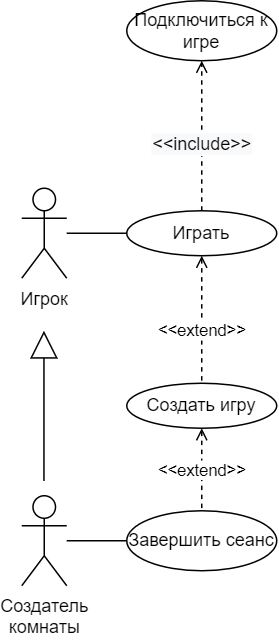

The diagram above was exported from draw.io. Its source (the exported page's mxGraphModel, read from the mxfile embedded in the PNG):
<mxGraphModel dx="974" dy="597" grid="1" gridSize="10" guides="1" tooltips="1" connect="1" arrows="1" fold="1" page="1" pageScale="1" pageWidth="827" pageHeight="1169" math="0" shadow="0">
  <root>
    <mxCell id="0" />
    <mxCell id="1" parent="0" />
    <mxCell id="fuC2xRa5_bib6x7c2l1X-1" value="Игрок" style="shape=umlActor;verticalLabelPosition=bottom;verticalAlign=top;html=1;outlineConnect=0;" parent="1" vertex="1">
      <mxGeometry x="160" y="235" width="30" height="60" as="geometry" />
    </mxCell>
    <mxCell id="fuC2xRa5_bib6x7c2l1X-15" style="edgeStyle=orthogonalEdgeStyle;rounded=0;orthogonalLoop=1;jettySize=auto;html=1;endArrow=open;endFill=0;dashed=1;" parent="1" source="fuC2xRa5_bib6x7c2l1X-3" target="fuC2xRa5_bib6x7c2l1X-5" edge="1">
      <mxGeometry relative="1" as="geometry" />
    </mxCell>
    <mxCell id="fuC2xRa5_bib6x7c2l1X-26" value="&lt;span style=&quot;font-size: 12px; background-color: rgb(248, 249, 250);&quot;&gt;&amp;lt;&amp;lt;include&amp;gt;&amp;gt;&lt;/span&gt;" style="edgeLabel;html=1;align=center;verticalAlign=middle;resizable=0;points=[];" parent="fuC2xRa5_bib6x7c2l1X-15" vertex="1" connectable="0">
      <mxGeometry x="-0.3048" y="-1" relative="1" as="geometry">
        <mxPoint x="-1" y="-10" as="offset" />
      </mxGeometry>
    </mxCell>
    <mxCell id="fuC2xRa5_bib6x7c2l1X-3" value="Играть" style="ellipse;whiteSpace=wrap;html=1;" parent="1" vertex="1">
      <mxGeometry x="230" y="250" width="100" height="30" as="geometry" />
    </mxCell>
    <mxCell id="fuC2xRa5_bib6x7c2l1X-5" value="Подключиться к игре" style="ellipse;whiteSpace=wrap;html=1;" parent="1" vertex="1">
      <mxGeometry x="230" y="110" width="100" height="40" as="geometry" />
    </mxCell>
    <mxCell id="fuC2xRa5_bib6x7c2l1X-48" style="edgeStyle=orthogonalEdgeStyle;rounded=0;orthogonalLoop=1;jettySize=auto;html=1;dashed=1;endArrow=none;endFill=0;exitX=0.5;exitY=1;exitDx=0;exitDy=0;startArrow=open;startFill=0;" parent="1" source="fuC2xRa5_bib6x7c2l1X-18" target="fuC2xRa5_bib6x7c2l1X-47" edge="1">
      <mxGeometry relative="1" as="geometry" />
    </mxCell>
    <mxCell id="fuC2xRa5_bib6x7c2l1X-49" value="&amp;lt;&amp;lt;extend&amp;gt;&amp;gt;" style="edgeLabel;html=1;align=center;verticalAlign=middle;resizable=0;points=[];" parent="fuC2xRa5_bib6x7c2l1X-48" vertex="1" connectable="0">
      <mxGeometry x="-0.4053" relative="1" as="geometry">
        <mxPoint y="11" as="offset" />
      </mxGeometry>
    </mxCell>
    <mxCell id="fuC2xRa5_bib6x7c2l1X-18" value="Создать игру" style="ellipse;whiteSpace=wrap;html=1;" parent="1" vertex="1">
      <mxGeometry x="230" y="365" width="100" height="30" as="geometry" />
    </mxCell>
    <mxCell id="fuC2xRa5_bib6x7c2l1X-19" value="" style="endArrow=none;html=1;rounded=0;entryX=0;entryY=0.5;entryDx=0;entryDy=0;" parent="1" source="fuC2xRa5_bib6x7c2l1X-1" target="fuC2xRa5_bib6x7c2l1X-3" edge="1">
      <mxGeometry width="50" height="50" relative="1" as="geometry">
        <mxPoint x="220" y="330" as="sourcePoint" />
        <mxPoint x="270" y="280" as="targetPoint" />
      </mxGeometry>
    </mxCell>
    <mxCell id="fuC2xRa5_bib6x7c2l1X-23" style="edgeStyle=orthogonalEdgeStyle;rounded=0;orthogonalLoop=1;jettySize=auto;html=1;endArrow=none;endFill=0;dashed=1;startArrow=open;startFill=0;" parent="1" source="fuC2xRa5_bib6x7c2l1X-3" target="fuC2xRa5_bib6x7c2l1X-18" edge="1">
      <mxGeometry relative="1" as="geometry">
        <mxPoint x="290" y="290" as="sourcePoint" />
        <mxPoint x="290" y="350" as="targetPoint" />
      </mxGeometry>
    </mxCell>
    <mxCell id="fuC2xRa5_bib6x7c2l1X-25" value="&amp;lt;&amp;lt;extend&amp;gt;&amp;gt;" style="edgeLabel;html=1;align=center;verticalAlign=middle;resizable=0;points=[];" parent="fuC2xRa5_bib6x7c2l1X-23" vertex="1" connectable="0">
      <mxGeometry x="0.2408" relative="1" as="geometry">
        <mxPoint y="-3" as="offset" />
      </mxGeometry>
    </mxCell>
    <mxCell id="fuC2xRa5_bib6x7c2l1X-47" value="Завершить сеанс" style="ellipse;whiteSpace=wrap;html=1;" parent="1" vertex="1">
      <mxGeometry x="230" y="450" width="100" height="40" as="geometry" />
    </mxCell>
    <mxCell id="DWkmdCHFZ1tP-kqx4bcb-1" value="Создатель&lt;br&gt;комнаты" style="shape=umlActor;verticalLabelPosition=bottom;verticalAlign=top;html=1;outlineConnect=0;" parent="1" vertex="1">
      <mxGeometry x="160" y="440" width="30" height="60" as="geometry" />
    </mxCell>
    <mxCell id="DWkmdCHFZ1tP-kqx4bcb-3" value="" style="endArrow=none;html=1;rounded=0;" parent="1" source="DWkmdCHFZ1tP-kqx4bcb-1" target="fuC2xRa5_bib6x7c2l1X-47" edge="1">
      <mxGeometry width="50" height="50" relative="1" as="geometry">
        <mxPoint x="190" y="450" as="sourcePoint" />
        <mxPoint x="230" y="450" as="targetPoint" />
      </mxGeometry>
    </mxCell>
    <mxCell id="DWkmdCHFZ1tP-kqx4bcb-4" value="" style="endArrow=block;endSize=16;endFill=0;html=1;rounded=0;" parent="1" edge="1">
      <mxGeometry width="160" relative="1" as="geometry">
        <mxPoint x="174.8" y="430" as="sourcePoint" />
        <mxPoint x="174.8" y="330" as="targetPoint" />
      </mxGeometry>
    </mxCell>
  </root>
</mxGraphModel>